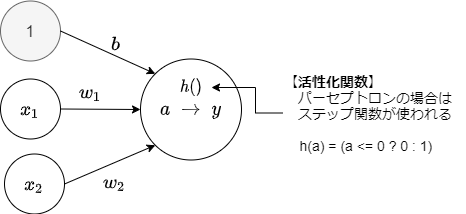

The diagram above was exported from draw.io. Its source (the exported page's mxGraphModel, read from the mxfile embedded in the PNG):
<mxGraphModel dx="65" dy="349" grid="1" gridSize="10" guides="1" tooltips="1" connect="1" arrows="1" fold="1" page="1" pageScale="1" pageWidth="827" pageHeight="1169" background="#FFFFFF" math="1" shadow="0">
  <root>
    <mxCell id="0" />
    <mxCell id="1" parent="0" />
    <mxCell id="2" value="`x_1`" style="ellipse;whiteSpace=wrap;html=1;aspect=fixed;fontSize=16;verticalAlign=middle;" parent="1" vertex="1">
      <mxGeometry x="1075" y="877.5" width="60" height="60" as="geometry" />
    </mxCell>
    <mxCell id="3" value="`x_2`" style="ellipse;whiteSpace=wrap;html=1;aspect=fixed;fontSize=16;verticalAlign=middle;" parent="1" vertex="1">
      <mxGeometry x="1079" y="952.5" width="60" height="60" as="geometry" />
    </mxCell>
    <mxCell id="4" value="`a&amp;nbsp; →&amp;nbsp; y`" style="ellipse;whiteSpace=wrap;html=1;aspect=fixed;fontSize=16;verticalAlign=middle;" parent="1" vertex="1">
      <mxGeometry x="1215" y="857.5" width="101" height="101" as="geometry" />
    </mxCell>
    <mxCell id="5" value="" style="endArrow=classic;html=1;fontSize=20;entryX=0;entryY=1;entryDx=0;entryDy=0;exitX=1;exitY=0.5;exitDx=0;exitDy=0;verticalAlign=middle;" parent="1" source="3" target="4" edge="1">
      <mxGeometry width="50" height="50" relative="1" as="geometry">
        <mxPoint x="1139" y="982.5" as="sourcePoint" />
        <mxPoint x="1189" y="932.5" as="targetPoint" />
      </mxGeometry>
    </mxCell>
    <mxCell id="6" value="" style="endArrow=classic;html=1;fontSize=20;entryX=0;entryY=0.5;entryDx=0;entryDy=0;exitX=1;exitY=0.5;exitDx=0;exitDy=0;verticalAlign=middle;" parent="1" source="2" target="4" edge="1">
      <mxGeometry width="50" height="50" relative="1" as="geometry">
        <mxPoint x="1159" y="842.5" as="sourcePoint" />
        <mxPoint x="1209" y="792.5" as="targetPoint" />
      </mxGeometry>
    </mxCell>
    <mxCell id="7" value="`w_1`" style="text;html=1;resizable=0;points=[];autosize=1;align=center;verticalAlign=middle;spacingTop=-4;fontSize=16;" parent="1" vertex="1">
      <mxGeometry x="1130" y="877.5" width="70" height="30" as="geometry" />
    </mxCell>
    <mxCell id="8" value="`w_2`" style="text;html=1;resizable=0;points=[];autosize=1;align=center;verticalAlign=middle;spacingTop=-4;fontSize=16;" parent="1" vertex="1">
      <mxGeometry x="1154" y="967.5" width="70" height="30" as="geometry" />
    </mxCell>
    <mxCell id="9" value="1" style="ellipse;whiteSpace=wrap;html=1;aspect=fixed;fontSize=16;verticalAlign=middle;fillColor=#f5f5f5;strokeColor=#666666;fontColor=#333333;" parent="1" vertex="1">
      <mxGeometry x="1075" y="799.5" width="60" height="60" as="geometry" />
    </mxCell>
    <mxCell id="10" value="" style="endArrow=classic;html=1;entryX=0;entryY=0;entryDx=0;entryDy=0;exitX=1;exitY=0.5;exitDx=0;exitDy=0;" parent="1" source="9" target="4" edge="1">
      <mxGeometry width="50" height="50" relative="1" as="geometry">
        <mxPoint x="1184" y="849.5" as="sourcePoint" />
        <mxPoint x="1234" y="799.5" as="targetPoint" />
      </mxGeometry>
    </mxCell>
    <mxCell id="11" value="`b`" style="text;html=1;resizable=0;points=[];autosize=1;align=center;verticalAlign=middle;spacingTop=-4;fontSize=16;" parent="1" vertex="1">
      <mxGeometry x="1170" y="834.5" width="40" height="20" as="geometry" />
    </mxCell>
    <mxCell id="12" value="`h()`" style="text;html=1;strokeColor=none;fillColor=none;align=center;verticalAlign=middle;whiteSpace=wrap;rounded=0;fontSize=14;" parent="1" vertex="1">
      <mxGeometry x="1246" y="876" width="40" height="20" as="geometry" />
    </mxCell>
    <mxCell id="13" style="edgeStyle=orthogonalEdgeStyle;rounded=0;orthogonalLoop=1;jettySize=auto;html=1;entryX=1;entryY=0.5;entryDx=0;entryDy=0;fontSize=14;" parent="1" source="14" target="12" edge="1">
      <mxGeometry relative="1" as="geometry">
        <Array as="points">
          <mxPoint x="1330" y="911" />
          <mxPoint x="1330" y="886" />
        </Array>
      </mxGeometry>
    </mxCell>
    <mxCell id="14" value="【&lt;b&gt;活性化関数&lt;/b&gt;】&lt;br&gt;　パーセプトロンの場合は&lt;br&gt;　ステップ関数が使われる&lt;br&gt;&lt;br&gt;&amp;nbsp; &amp;nbsp; h(a) = (a &amp;lt;= 0 ? 0 : 1)" style="text;html=1;strokeColor=none;fillColor=none;align=left;verticalAlign=middle;whiteSpace=wrap;rounded=0;fontSize=14;" parent="1" vertex="1">
      <mxGeometry x="1357" y="860" width="183" height="103" as="geometry" />
    </mxCell>
  </root>
</mxGraphModel>